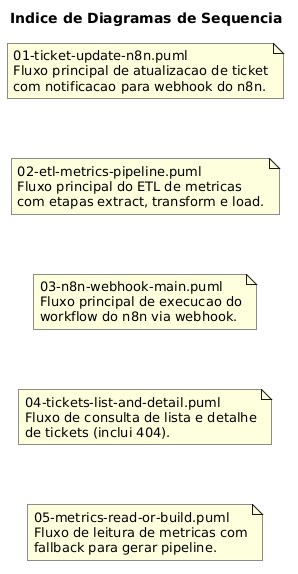

The diagram above was rendered by PlantUML. Its source (embedded in the PNG):
@startuml

title Indice de Diagramas de Sequencia

note as N1
01-ticket-update-n8n.puml
Fluxo principal de atualizacao de ticket
com notificacao para webhook do n8n.
end note

note as N2
02-etl-metrics-pipeline.puml
Fluxo principal do ETL de metricas
com etapas extract, transform e load.
end note

note as N3
03-n8n-webhook-main.puml
Fluxo principal de execucao do
workflow do n8n via webhook.
end note

note as N4
04-tickets-list-and-detail.puml
Fluxo de consulta de lista e detalhe
de tickets (inclui 404).
end note

note as N5
05-metrics-read-or-build.puml
Fluxo de leitura de metricas com
fallback para gerar pipeline.
end note

N1 -[hidden]down- N2
N2 -[hidden]down- N3
N3 -[hidden]down- N4
N4 -[hidden]down- N5

@enduml